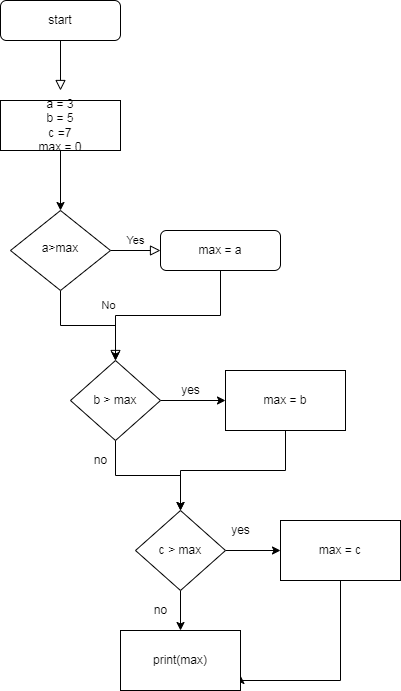

The diagram above was exported from draw.io. Its source (the exported page's mxGraphModel, read from the mxfile embedded in the PNG):
<mxGraphModel dx="1422" dy="705" grid="1" gridSize="10" guides="1" tooltips="1" connect="1" arrows="1" fold="1" page="0" pageScale="1" pageWidth="827" pageHeight="1169" math="0" shadow="0">
  <root>
    <mxCell id="WIyWlLk6GJQsqaUBKTNV-0" />
    <mxCell id="WIyWlLk6GJQsqaUBKTNV-1" parent="WIyWlLk6GJQsqaUBKTNV-0" />
    <mxCell id="WIyWlLk6GJQsqaUBKTNV-2" value="" style="rounded=0;html=1;jettySize=auto;orthogonalLoop=1;fontSize=11;endArrow=block;endFill=0;endSize=8;strokeWidth=1;shadow=0;labelBackgroundColor=none;edgeStyle=orthogonalEdgeStyle;" parent="WIyWlLk6GJQsqaUBKTNV-1" source="WIyWlLk6GJQsqaUBKTNV-3" edge="1">
      <mxGeometry relative="1" as="geometry">
        <mxPoint x="220" y="170" as="targetPoint" />
      </mxGeometry>
    </mxCell>
    <mxCell id="WIyWlLk6GJQsqaUBKTNV-3" value="start" style="rounded=1;whiteSpace=wrap;html=1;fontSize=12;glass=0;strokeWidth=1;shadow=0;" parent="WIyWlLk6GJQsqaUBKTNV-1" vertex="1">
      <mxGeometry x="160" y="80" width="120" height="40" as="geometry" />
    </mxCell>
    <mxCell id="WIyWlLk6GJQsqaUBKTNV-8" value="No" style="rounded=0;html=1;jettySize=auto;orthogonalLoop=1;fontSize=11;endArrow=block;endFill=0;endSize=8;strokeWidth=1;shadow=0;labelBackgroundColor=none;edgeStyle=orthogonalEdgeStyle;entryX=0.5;entryY=0;entryDx=0;entryDy=0;" parent="WIyWlLk6GJQsqaUBKTNV-1" source="WIyWlLk6GJQsqaUBKTNV-10" target="cK7ryqYxsHpT7008AEHq-2" edge="1">
      <mxGeometry x="0.3333" y="20" relative="1" as="geometry">
        <mxPoint as="offset" />
        <mxPoint x="220" y="440" as="targetPoint" />
      </mxGeometry>
    </mxCell>
    <mxCell id="WIyWlLk6GJQsqaUBKTNV-9" value="Yes" style="edgeStyle=orthogonalEdgeStyle;rounded=0;html=1;jettySize=auto;orthogonalLoop=1;fontSize=11;endArrow=block;endFill=0;endSize=8;strokeWidth=1;shadow=0;labelBackgroundColor=none;" parent="WIyWlLk6GJQsqaUBKTNV-1" source="WIyWlLk6GJQsqaUBKTNV-10" target="WIyWlLk6GJQsqaUBKTNV-12" edge="1">
      <mxGeometry y="10" relative="1" as="geometry">
        <mxPoint as="offset" />
      </mxGeometry>
    </mxCell>
    <mxCell id="WIyWlLk6GJQsqaUBKTNV-10" value="a&amp;gt;max" style="rhombus;whiteSpace=wrap;html=1;shadow=0;fontFamily=Helvetica;fontSize=12;align=center;strokeWidth=1;spacing=6;spacingTop=-4;" parent="WIyWlLk6GJQsqaUBKTNV-1" vertex="1">
      <mxGeometry x="170" y="290" width="100" height="80" as="geometry" />
    </mxCell>
    <mxCell id="cK7ryqYxsHpT7008AEHq-4" style="edgeStyle=orthogonalEdgeStyle;rounded=0;orthogonalLoop=1;jettySize=auto;html=1;entryX=0.5;entryY=0;entryDx=0;entryDy=0;" edge="1" parent="WIyWlLk6GJQsqaUBKTNV-1" source="WIyWlLk6GJQsqaUBKTNV-12" target="cK7ryqYxsHpT7008AEHq-2">
      <mxGeometry relative="1" as="geometry" />
    </mxCell>
    <mxCell id="WIyWlLk6GJQsqaUBKTNV-12" value="max = a" style="rounded=1;whiteSpace=wrap;html=1;fontSize=12;glass=0;strokeWidth=1;shadow=0;" parent="WIyWlLk6GJQsqaUBKTNV-1" vertex="1">
      <mxGeometry x="320" y="310" width="120" height="40" as="geometry" />
    </mxCell>
    <mxCell id="cK7ryqYxsHpT7008AEHq-1" value="" style="edgeStyle=orthogonalEdgeStyle;rounded=0;orthogonalLoop=1;jettySize=auto;html=1;" edge="1" parent="WIyWlLk6GJQsqaUBKTNV-1" source="cK7ryqYxsHpT7008AEHq-0" target="WIyWlLk6GJQsqaUBKTNV-10">
      <mxGeometry relative="1" as="geometry" />
    </mxCell>
    <mxCell id="cK7ryqYxsHpT7008AEHq-0" value="a = 3&lt;br&gt;b = 5&lt;br&gt;c =7&lt;br&gt;max = 0" style="rounded=0;whiteSpace=wrap;html=1;" vertex="1" parent="WIyWlLk6GJQsqaUBKTNV-1">
      <mxGeometry x="160" y="180" width="120" height="50" as="geometry" />
    </mxCell>
    <mxCell id="cK7ryqYxsHpT7008AEHq-6" value="" style="edgeStyle=orthogonalEdgeStyle;rounded=0;orthogonalLoop=1;jettySize=auto;html=1;" edge="1" parent="WIyWlLk6GJQsqaUBKTNV-1" source="cK7ryqYxsHpT7008AEHq-2" target="cK7ryqYxsHpT7008AEHq-5">
      <mxGeometry relative="1" as="geometry" />
    </mxCell>
    <mxCell id="cK7ryqYxsHpT7008AEHq-8" value="" style="edgeStyle=orthogonalEdgeStyle;rounded=0;orthogonalLoop=1;jettySize=auto;html=1;" edge="1" parent="WIyWlLk6GJQsqaUBKTNV-1" source="cK7ryqYxsHpT7008AEHq-2" target="cK7ryqYxsHpT7008AEHq-7">
      <mxGeometry relative="1" as="geometry" />
    </mxCell>
    <mxCell id="cK7ryqYxsHpT7008AEHq-2" value="b &amp;gt; max" style="rhombus;whiteSpace=wrap;html=1;" vertex="1" parent="WIyWlLk6GJQsqaUBKTNV-1">
      <mxGeometry x="230" y="440" width="90" height="80" as="geometry" />
    </mxCell>
    <mxCell id="cK7ryqYxsHpT7008AEHq-11" style="edgeStyle=orthogonalEdgeStyle;rounded=0;orthogonalLoop=1;jettySize=auto;html=1;entryX=0.5;entryY=0;entryDx=0;entryDy=0;" edge="1" parent="WIyWlLk6GJQsqaUBKTNV-1" source="cK7ryqYxsHpT7008AEHq-5" target="cK7ryqYxsHpT7008AEHq-7">
      <mxGeometry relative="1" as="geometry">
        <mxPoint x="380" y="580" as="targetPoint" />
      </mxGeometry>
    </mxCell>
    <mxCell id="cK7ryqYxsHpT7008AEHq-5" value="max = b" style="whiteSpace=wrap;html=1;" vertex="1" parent="WIyWlLk6GJQsqaUBKTNV-1">
      <mxGeometry x="385" y="450" width="120" height="60" as="geometry" />
    </mxCell>
    <mxCell id="cK7ryqYxsHpT7008AEHq-10" value="" style="edgeStyle=orthogonalEdgeStyle;rounded=0;orthogonalLoop=1;jettySize=auto;html=1;" edge="1" parent="WIyWlLk6GJQsqaUBKTNV-1" source="cK7ryqYxsHpT7008AEHq-7" target="cK7ryqYxsHpT7008AEHq-9">
      <mxGeometry relative="1" as="geometry" />
    </mxCell>
    <mxCell id="cK7ryqYxsHpT7008AEHq-15" value="" style="edgeStyle=orthogonalEdgeStyle;rounded=0;orthogonalLoop=1;jettySize=auto;html=1;" edge="1" parent="WIyWlLk6GJQsqaUBKTNV-1" source="cK7ryqYxsHpT7008AEHq-7" target="cK7ryqYxsHpT7008AEHq-14">
      <mxGeometry relative="1" as="geometry" />
    </mxCell>
    <mxCell id="cK7ryqYxsHpT7008AEHq-7" value="c &amp;gt; max" style="rhombus;whiteSpace=wrap;html=1;" vertex="1" parent="WIyWlLk6GJQsqaUBKTNV-1">
      <mxGeometry x="295" y="590" width="90" height="80" as="geometry" />
    </mxCell>
    <mxCell id="cK7ryqYxsHpT7008AEHq-18" style="edgeStyle=orthogonalEdgeStyle;rounded=0;orthogonalLoop=1;jettySize=auto;html=1;entryX=1;entryY=0.75;entryDx=0;entryDy=0;" edge="1" parent="WIyWlLk6GJQsqaUBKTNV-1" source="cK7ryqYxsHpT7008AEHq-9" target="cK7ryqYxsHpT7008AEHq-14">
      <mxGeometry relative="1" as="geometry">
        <Array as="points">
          <mxPoint x="500" y="760" />
          <mxPoint x="400" y="760" />
        </Array>
      </mxGeometry>
    </mxCell>
    <mxCell id="cK7ryqYxsHpT7008AEHq-9" value="max = c" style="whiteSpace=wrap;html=1;" vertex="1" parent="WIyWlLk6GJQsqaUBKTNV-1">
      <mxGeometry x="440" y="600" width="120" height="60" as="geometry" />
    </mxCell>
    <mxCell id="cK7ryqYxsHpT7008AEHq-12" value="yes" style="text;html=1;align=center;verticalAlign=middle;resizable=0;points=[];autosize=1;strokeColor=none;fillColor=none;" vertex="1" parent="WIyWlLk6GJQsqaUBKTNV-1">
      <mxGeometry x="330" y="455" width="40" height="30" as="geometry" />
    </mxCell>
    <mxCell id="cK7ryqYxsHpT7008AEHq-13" value="no" style="text;html=1;align=center;verticalAlign=middle;resizable=0;points=[];autosize=1;strokeColor=none;fillColor=none;" vertex="1" parent="WIyWlLk6GJQsqaUBKTNV-1">
      <mxGeometry x="240" y="525" width="40" height="30" as="geometry" />
    </mxCell>
    <mxCell id="cK7ryqYxsHpT7008AEHq-14" value="print(max)" style="whiteSpace=wrap;html=1;" vertex="1" parent="WIyWlLk6GJQsqaUBKTNV-1">
      <mxGeometry x="280" y="710" width="120" height="60" as="geometry" />
    </mxCell>
    <mxCell id="cK7ryqYxsHpT7008AEHq-16" value="yes" style="text;html=1;align=center;verticalAlign=middle;resizable=0;points=[];autosize=1;strokeColor=none;fillColor=none;" vertex="1" parent="WIyWlLk6GJQsqaUBKTNV-1">
      <mxGeometry x="380" y="595" width="40" height="30" as="geometry" />
    </mxCell>
    <mxCell id="cK7ryqYxsHpT7008AEHq-17" value="no" style="text;html=1;align=center;verticalAlign=middle;resizable=0;points=[];autosize=1;strokeColor=none;fillColor=none;" vertex="1" parent="WIyWlLk6GJQsqaUBKTNV-1">
      <mxGeometry x="300" y="675" width="40" height="30" as="geometry" />
    </mxCell>
  </root>
</mxGraphModel>